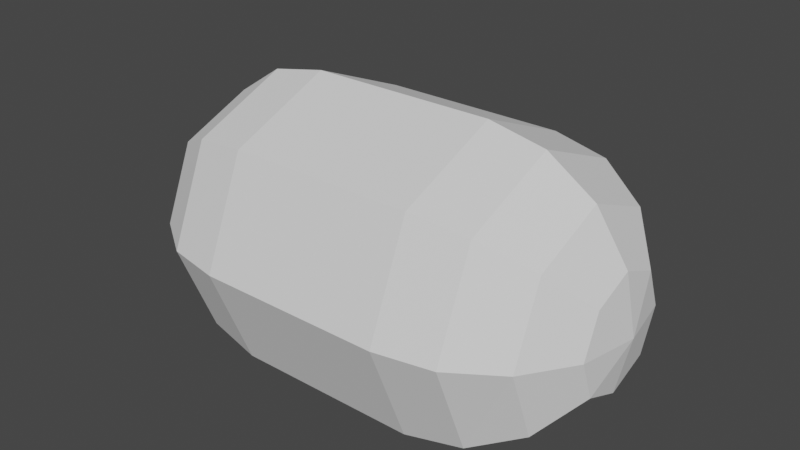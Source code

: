 # Source: inner_body_part.blend  (saved by Blender 2.92.15; exported with 4.5.12 LTS)
import bpy
from mathutils import Matrix  # noqa: F401  (used for matrix-valued properties, if any)

bpy.ops.wm.read_factory_settings(use_empty=True)
scene = bpy.context.scene
scene.name = 'Scene'

# ---- collections
col_collection = bpy.data.collections.new('Collection'); scene.collection.children.link(col_collection)

# ---- world
world_world = bpy.data.worlds.new('World'); scene.world = world_world
world_world.use_nodes = True; world_world.node_tree.nodes.clear()
_N = world_world.node_tree.nodes; _L = world_world.node_tree.links
n0 = _N.new('ShaderNodeOutputWorld'); n0.name = 'World Output'; n0.location = (300, 300)
n1 = _N.new('ShaderNodeBackground'); n1.name = 'Background'; n1.location = (10, 300)
n1.inputs[0].default_value = (0.05088, 0.05088, 0.05088, 1.0)
_L.new(n1.outputs[0], n0.inputs[0])
n0.is_active_output = True
world_world.color = (0.05088, 0.05088, 0.05088)
world_world.use_sun_shadow = False
world_world.sun_shadow_jitter_overblur = 0.0

# ---- meshes
me_sphere_004 = bpy.data.meshes.new('Sphere.004')
me_sphere_004.from_pydata([(2.239e-09, 0.4, 0.25), (0.1082, 0.1082, 0.6196), (0.2, 0.2, 0.5328), (0.2613, 0.2613, 0.4031), (0.2828, 0.2828, 0.25), (0.1531, 3.594e-08, 0.6196), (0.2828, 3.594e-08, 0.5328), (0.3696, 2.104e-08, 0.4031), (0.4, 3.594e-08, 0.25), (0.1082, -0.1082, 0.6196), (0.2, -0.2, 0.5328), (0.2613, -0.2613, 0.4031), (0.2828, -0.2828, 0.25), (-0.0001719, -0.1534, 0.6195), (-8.822e-05, -0.2828, 0.5328), (4.235e-09, -0.3696, 0.4031), (4.235e-09, -0.4, 0.25), (-0.1087, -0.1117, 0.6194), (-0.1976, -0.2066, 0.5327), (-0.2575, -0.2659, 0.4028), (-0.2827, -0.286, 0.2499), (-0.1513, -0.008595, 0.6195), (-0.2203, -0.01703, 0.5315), (-0.2505, -0.02187, 0.4004), (-0.2809, -0.02187, 0.2474), (-0.1081, 0.1039, 0.6195), (-0.1955, 0.1904, 0.5328), (-0.2552, 0.2533, 0.4029), (-0.2809, 0.2769, 0.2499), (-0.0001248, -0.0008225, 0.65), (-2.31e-05, 0.1523, 0.6195), (2.854e-05, 0.2826, 0.5328), (-1.067e-08, 0.3696, 0.4031), (2.41e-08, 0.4, 0.25), (-1.962e-08, 0.4, -0.25), (-0.2809, 0.2769, 0.2499), (-0.2809, 0.2769, -0.2501), (-0.2809, -0.02187, 0.2474), (-0.2809, -0.02187, -0.2526), (-0.2827, -0.286, 0.2499), (-0.2827, -0.286, -0.2501), (5.906e-08, -0.4, 0.25), (1.535e-08, -0.4, -0.25), (0.2828, -0.2828, 0.25), (0.2828, -0.2828, -0.25), (0.4, -2.168e-08, 0.25), (0.4, -2.168e-08, -0.25), (0.2828, 0.2828, 0.25), (0.2828, 0.2828, -0.25), (-8.688e-09, 0.4, -0.25), (-0.108, 0.1035, -0.6196), (-0.1953, 0.19, -0.5329), (-0.2552, 0.2533, -0.4032), (-0.2809, 0.2769, -0.2501), (-0.151, -0.009241, -0.6196), (-0.2201, -0.01745, -0.5342), (-0.2505, -0.02187, -0.4057), (-0.2809, -0.02187, -0.2526), (-0.1086, -0.112, -0.6197), (-0.1974, -0.2069, -0.533), (-0.2575, -0.2659, -0.4033), (-0.2827, -0.286, -0.2501), (-0.0001785, -0.1535, -0.6196), (-9.355e-05, -0.2828, -0.5328), (-2.407e-08, -0.3696, -0.4031), (-1.068e-08, -0.4, -0.25), (0.1082, -0.1082, -0.6196), (0.2, -0.2, -0.5328), (0.2613, -0.2613, -0.4031), (0.2828, -0.2828, -0.25), (0.1531, 3.594e-08, -0.6196), (0.2828, 5.084e-08, -0.5328), (0.3696, 3.594e-08, -0.4031), (0.4, 3.594e-08, -0.25), (0.1082, 0.1082, -0.6196), (0.2, 0.2, -0.5328), (0.2613, 0.2613, -0.4031), (0.2828, 0.2828, -0.25), (-0.0001295, -0.0009107, -0.65), (-2.469e-05, 0.1523, -0.6196), (2.92e-05, 0.2826, -0.5329), (-9.165e-09, 0.3696, -0.4031)], [], [(32, 31, 2, 3), (30, 29, 1), (0, 32, 3, 4), (31, 30, 1, 2), (4, 3, 7, 8), (2, 1, 5, 6), (3, 2, 6, 7), (1, 29, 5), (6, 5, 9, 10), (7, 6, 10, 11), (5, 29, 9), (8, 7, 11, 12), (11, 10, 14, 15), (9, 29, 13), (12, 11, 15, 16), (10, 9, 13, 14), (13, 29, 17), (16, 15, 19, 20), (14, 13, 17, 18), (15, 14, 18, 19), (20, 19, 23, 24), (18, 17, 21, 22), (19, 18, 22, 23), (17, 29, 21), (23, 22, 26, 27), (21, 29, 25), (24, 23, 27, 28), (22, 21, 25, 26), (27, 26, 31, 32), (25, 29, 30), (28, 27, 32, 0), (26, 25, 30, 31), (33, 34, 36, 35), (35, 36, 38, 37), (37, 38, 40, 39), (39, 40, 42, 41), (41, 42, 44, 43), (43, 44, 46, 45), (36, 34, 48, 46, 44, 42, 40, 38), (45, 46, 48, 47), (47, 48, 34, 33), (33, 35, 37, 39, 41, 43, 45, 47), (49, 81, 52, 53), (80, 79, 50, 51), (81, 80, 51, 52), (79, 78, 50), (51, 50, 54, 55), (52, 51, 55, 56), (50, 78, 54), (53, 52, 56, 57), (56, 55, 59, 60), (54, 78, 58), (57, 56, 60, 61), (55, 54, 58, 59), (58, 78, 62), (61, 60, 64, 65), (59, 58, 62, 63), (60, 59, 63, 64), (65, 64, 68, 69), (63, 62, 66, 67), (64, 63, 67, 68), (62, 78, 66), (68, 67, 71, 72), (66, 78, 70), (69, 68, 72, 73), (67, 66, 70, 71), (72, 71, 75, 76), (70, 78, 74), (73, 72, 76, 77), (71, 70, 74, 75), (77, 76, 81, 49), (75, 74, 79, 80), (76, 75, 80, 81), (74, 78, 79)])
_uv = me_sphere_004.uv_layers.new(name='UVMap')
_uv.uv.foreach_set('vector', [0.75, 0.625, 0.75, 0.75, 0.625, 0.75, 0.625, 0.625, 0.75, 0.875, 0.6875, 1.0, 0.625, 0.875, 0.75, 0.5, 0.75, 0.625, 0.625, 0.625, 0.625, 0.5, 0.75, 0.75, 0.75, 0.875, 0.625, 0.875, 0.625, 0.75, 0.625, 0.5, 0.625, 0.625, 0.5, 0.625, 0.5, 0.5, 0.625, 0.75, 0.625, 0.875, 0.5, 0.875, 0.5, 0.75, 0.625, 0.625, 0.625, 0.75, 0.5, 0.75, 0.5, 0.625, 0.625, 0.875, 0.5625, 1.0, 0.5, 0.875, 0.5, 0.75, 0.5, 0.875, 0.375, 0.875, 0.375, 0.75, 0.5, 0.625, 0.5, 0.75, 0.375, 0.75, 0.375, 0.625, 0.5, 0.875, 0.4375, 1.0, 0.375, 0.875, 0.5, 0.5, 0.5, 0.625, 0.375, 0.625, 0.375, 0.5, 0.375, 0.625, 0.375, 0.75, 0.25, 0.75, 0.25, 0.625, 0.375, 0.875, 0.3125, 1.0, 0.25, 0.875, 0.375, 0.5, 0.375, 0.625, 0.25, 0.625, 0.25, 0.5, 0.375, 0.75, 0.375, 0.875, 0.25, 0.875, 0.25, 0.75, 0.25, 0.875, 0.1875, 1.0, 0.125, 0.875, 0.25, 0.5, 0.25, 0.625, 0.125, 0.625, 0.125, 0.5, 0.25, 0.75, 0.25, 0.875, 0.125, 0.875, 0.125, 0.75, 0.25, 0.625, 0.25, 0.75, 0.125, 0.75, 0.125, 0.625, 0.125, 0.5, 0.125, 0.625, 0.0, 0.625, 0.0, 0.5, 0.125, 0.75, 0.125, 0.875, 0.0, 0.875, 0.0, 0.75, 0.125, 0.625, 0.125, 0.75, 0.0, 0.75, 0.0, 0.625, 0.125, 0.875, 0.0625, 1.0, 0.0, 0.875, 1.0, 0.625, 1.0, 0.75, 0.875, 0.75, 0.875, 0.625, 1.0, 0.875, 0.9375, 1.0, 0.875, 0.875, 1.0, 0.5, 1.0, 0.625, 0.875, 0.625, 0.875, 0.5, 1.0, 0.75, 1.0, 0.875, 0.875, 0.875, 0.875, 0.75, 0.875, 0.625, 0.875, 0.75, 0.75, 0.75, 0.75, 0.625, 0.875, 0.875, 0.8125, 1.0, 0.75, 0.875, 0.875, 0.5, 0.875, 0.625, 0.75, 0.625, 0.75, 0.5, 0.875, 0.75, 0.875, 0.875, 0.75, 0.875, 0.75, 0.75, 1.0, 0.5, 1.0, 1.0, 0.875, 1.0, 0.875, 0.5, 0.875, 0.5, 0.875, 1.0, 0.75, 1.0, 0.75, 0.5, 0.75, 0.5, 0.75, 1.0, 0.625, 1.0, 0.625, 0.5, 0.625, 0.5, 0.625, 1.0, 0.5, 1.0, 0.5, 0.5, 0.5, 0.5, 0.5, 1.0, 0.375, 1.0, 0.375, 0.5, 0.375, 0.5, 0.375, 1.0, 0.25, 1.0, 0.25, 0.5, 0.4197, 0.4197, 0.25, 0.49, 0.08029, 0.4197, 0.01, 0.25, 0.08029, 0.08029, 0.25, 0.01, 0.4197, 0.08029, 0.49, 0.25, 0.25, 0.5, 0.25, 1.0, 0.125, 1.0, 0.125, 0.5, 0.125, 0.5, 0.125, 1.0, 0.0, 1.0, 0.0, 0.5, 0.75, 0.49, 0.9197, 0.4197, 0.99, 0.25, 0.9197, 0.08029, 0.75, 0.01, 0.5803, 0.08029, 0.51, 0.25, 0.5803, 0.4197, 0.75, 0.5, 0.75, 0.625, 0.625, 0.625, 0.625, 0.5, 0.75, 0.75, 0.75, 0.875, 0.625, 0.875, 0.625, 0.75, 0.75, 0.625, 0.75, 0.75, 0.625, 0.75, 0.625, 0.625, 0.75, 0.875, 0.6875, 1.0, 0.625, 0.875, 0.625, 0.75, 0.625, 0.875, 0.5, 0.875, 0.5, 0.75, 0.625, 0.625, 0.625, 0.75, 0.5, 0.75, 0.5, 0.625, 0.625, 0.875, 0.5625, 1.0, 0.5, 0.875, 0.625, 0.5, 0.625, 0.625, 0.5, 0.625, 0.5, 0.5, 0.5, 0.625, 0.5, 0.75, 0.375, 0.75, 0.375, 0.625, 0.5, 0.875, 0.4375, 1.0, 0.375, 0.875, 0.5, 0.5, 0.5, 0.625, 0.375, 0.625, 0.375, 0.5, 0.5, 0.75, 0.5, 0.875, 0.375, 0.875, 0.375, 0.75, 0.375, 0.875, 0.3125, 1.0, 0.25, 0.875, 0.375, 0.5, 0.375, 0.625, 0.25, 0.625, 0.25, 0.5, 0.375, 0.75, 0.375, 0.875, 0.25, 0.875, 0.25, 0.75, 0.375, 0.625, 0.375, 0.75, 0.25, 0.75, 0.25, 0.625, 0.25, 0.5, 0.25, 0.625, 0.125, 0.625, 0.125, 0.5, 0.25, 0.75, 0.25, 0.875, 0.125, 0.875, 0.125, 0.75, 0.25, 0.625, 0.25, 0.75, 0.125, 0.75, 0.125, 0.625, 0.25, 0.875, 0.1875, 1.0, 0.125, 0.875, 0.125, 0.625, 0.125, 0.75, 0.0, 0.75, 0.0, 0.625, 0.125, 0.875, 0.0625, 1.0, 0.0, 0.875, 0.125, 0.5, 0.125, 0.625, 0.0, 0.625, 0.0, 0.5, 0.125, 0.75, 0.125, 0.875, 0.0, 0.875, 0.0, 0.75, 1.0, 0.625, 1.0, 0.75, 0.875, 0.75, 0.875, 0.625, 1.0, 0.875, 0.9375, 1.0, 0.875, 0.875, 1.0, 0.5, 1.0, 0.625, 0.875, 0.625, 0.875, 0.5, 1.0, 0.75, 1.0, 0.875, 0.875, 0.875, 0.875, 0.75, 0.875, 0.5, 0.875, 0.625, 0.75, 0.625, 0.75, 0.5, 0.875, 0.75, 0.875, 0.875, 0.75, 0.875, 0.75, 0.75, 0.875, 0.625, 0.875, 0.75, 0.75, 0.75, 0.75, 0.625, 0.875, 0.875, 0.8125, 1.0, 0.75, 0.875])
me_sphere_004.use_remesh_fix_poles = True
me_sphere_004.use_remesh_preserve_attributes = False
me_sphere_004.use_mirror_vertex_groups = False
me_sphere_004.update()

# ---- objects
ob_sphere_001 = bpy.data.objects.new('Sphere.001', me_sphere_004)

# ---- transforms, parenting, visibility, modifiers, constraints
ob_sphere_001.location = (-2.98e-08, 2.645e-08, 0.25)
ob_sphere_001.rotation_euler = (0.0, -1.571, 0.0)
ob_sphere_001.lineart.crease_threshold = 0.0

# ---- collection membership
col_collection.objects.link(ob_sphere_001)

# ---- scene / render settings (as saved in the file)
scene.frame_start = 1; scene.frame_end = 250; scene.frame_set(1)
scene.render.engine = 'BLENDER_EEVEE_NEXT'
scene.cycles.use_denoising = False
scene.cycles.samples = 128
scene.cycles.sampling_pattern = 'TABULATED_SOBOL'
scene.cycles.use_adaptive_sampling = False
scene.cycles.use_light_tree = False
scene.view_settings.view_transform = 'Filmic'
bpy.context.view_layer.update()

# ---- added for rendering (the .blend has no active camera and no usable light): camera, sun
cam_auto = bpy.data.cameras.new('AutoCamera')
cam_auto.lens = 50.0
cam_auto.sensor_width = 36.0
cam_auto.clip_end = 1000.0
ob_auto_camera = bpy.data.objects.new('AutoCamera', cam_auto)
scene.collection.objects.link(ob_auto_camera)
ob_auto_camera.location = (1.54715, -1.85654, 1.54634)
ob_auto_camera.rotation_euler = (1.09748, -7.21219e-08, 0.694738)
scene.camera = ob_auto_camera
light_auto_sun = bpy.data.lights.new('AutoSun', 'SUN')
light_auto_sun.energy = 3.0
light_auto_sun.angle = 0.0523599
ob_auto_sun = bpy.data.objects.new('AutoSun', light_auto_sun)
scene.collection.objects.link(ob_auto_sun)
ob_auto_sun.rotation_euler = (0.872665, 0.174533, 0.523599)
bpy.context.view_layer.update()
